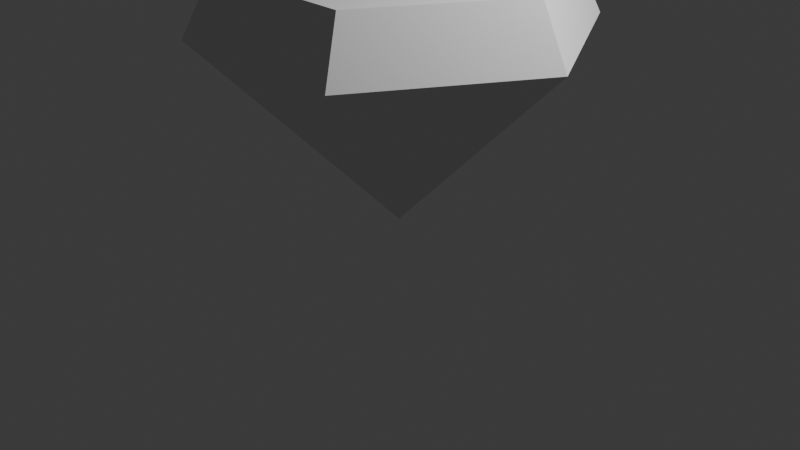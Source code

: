 # Source: diamond.blend  (saved by Blender 4.5.90; exported with 4.5.12 LTS)
import bpy
from mathutils import Matrix  # noqa: F401  (used for matrix-valued properties, if any)

bpy.ops.wm.read_factory_settings(use_empty=True)
scene = bpy.context.scene
scene.name = 'Scene'

# ---- collections
col_collection = bpy.data.collections.new('Collection'); scene.collection.children.link(col_collection)

# ---- world
world_world = bpy.data.worlds.new('World'); scene.world = world_world
world_world.use_nodes = True; world_world.node_tree.nodes.clear()
_N = world_world.node_tree.nodes; _L = world_world.node_tree.links
n0 = _N.new('ShaderNodeOutputWorld'); n0.name = 'World Output'; n0.location = (200, 100)
n1 = _N.new('ShaderNodeBackground'); n1.name = 'Background'; n1.location = (-200, 100)
n1.inputs[0].default_value = (0.05088, 0.05088, 0.05088, 1.0)
_L.new(n1.outputs[0], n0.inputs[0])
n0.is_active_output = True
world_world.color = (0.05088, 0.05088, 0.05088)
world_world.sun_shadow_jitter_overblur = 0.0

# ---- cameras
cam_camera = bpy.data.cameras.new('Camera')
cam_camera.clip_end = 100.0
cam_camera.ortho_scale = 7.314

# ---- lights
light_light = bpy.data.lights.new('Light', 'POINT')
light_light.energy = 1000.0
light_light.shadow_soft_size = 0.1

# ---- meshes
me_plane_001 = bpy.data.meshes.new('Plane.001')
me_plane_001.from_pydata([(-0.002581, 1.352e-07, 2.606), (-1.703, 1.352e-07, 2.606), (-2.003, 1.352e-07, 2.006), (-1.003, 1.352e-07, 1.006), (-2.003, 1.352e-07, 2.006), (0.0, 0.0, 0.0), (-0.001291, -0.002235, 2.606), (-0.8513, -1.474, 2.606), (-1.001, -1.734, 2.006), (-0.5013, -0.8683, 1.006), (-1.001, -1.734, 2.006), (0.0, 0.0, 0.0), (0.00129, -0.002235, 2.606), (0.8513, -1.474, 2.606), (1.001, -1.734, 2.006), (0.5013, -0.8683, 1.006), (1.001, -1.734, 2.006), (0.0, 0.0, 0.0), (0.002581, -1.35e-07, 2.606), (1.703, 1.362e-08, 2.606), (2.003, 3.985e-08, 2.006), (1.003, -4.757e-08, 1.006), (2.003, 3.985e-08, 2.006), (0.0, 0.0, 0.0), (0.001291, 0.002235, 2.606), (0.8513, 1.474, 2.606), (1.001, 1.734, 2.006), (0.5013, 0.8683, 1.006), (1.001, 1.734, 2.006), (0.0, 0.0, 0.0), (-0.00129, 0.002235, 2.606), (-0.8513, 1.474, 2.606), (-1.001, 1.734, 2.006), (-0.5013, 0.8683, 1.006), (-1.001, 1.734, 2.006), (0.0, 0.0, 0.0)], [], [(2, 8, 7, 1), (8, 14, 13, 7), (14, 20, 19, 13), (20, 26, 25, 19), (26, 32, 31, 25), (32, 2, 1, 31), (1, 7, 6, 0), (7, 13, 12, 6), (13, 19, 18, 12), (19, 25, 24, 18), (25, 31, 30, 24), (31, 1, 0, 30), (3, 9, 10, 4), (9, 15, 16, 10), (15, 21, 22, 16), (21, 27, 28, 22), (27, 33, 34, 28), (33, 3, 4, 34), (4, 10, 8, 2), (10, 16, 14, 8), (16, 22, 20, 14), (22, 28, 26, 20), (28, 34, 32, 26), (34, 4, 2, 32), (5, 11, 9, 3), (11, 17, 15, 9), (17, 23, 21, 15), (23, 29, 27, 21), (29, 35, 33, 27), (35, 5, 3, 33)])
_uv = me_plane_001.uv_layers.new(name='UVMap')
_uv.uv.foreach_set('vector', [0.0, 2.006, 0.1667, 2.006, 0.1667, 2.606, 0.0, 2.606, 0.1667, 2.006, 0.3333, 2.006, 0.3333, 2.606, 0.1667, 2.606, 0.3333, 2.006, 0.5, 2.006, 0.5, 2.606, 0.3333, 2.606, 0.5, 2.006, 0.6667, 2.006, 0.6667, 2.606, 0.5, 2.606, 0.6667, 2.006, 0.8333, 2.006, 0.8333, 2.606, 0.6667, 2.606, 0.8333, 2.006, 1.0, 2.006, 1.0, 2.606, 0.8333, 2.606, 0.0, 2.606, 0.1667, 2.606, 0.1667, 2.606, 0.0, 2.606, 0.1667, 2.606, 0.3333, 2.606, 0.3333, 2.606, 0.1667, 2.606, 0.3333, 2.606, 0.5, 2.606, 0.5, 2.606, 0.3333, 2.606, 0.5, 2.606, 0.6667, 2.606, 0.6667, 2.606, 0.5, 2.606, 0.6667, 2.606, 0.8333, 2.606, 0.8333, 2.606, 0.6667, 2.606, 0.8333, 2.606, 1.0, 2.606, 1.0, 2.606, 0.8333, 2.606, 0.0, 1.006, 0.1667, 1.006, 0.1667, 2.006, 0.0, 2.006, 0.1667, 1.006, 0.3333, 1.006, 0.3333, 2.006, 0.1667, 2.006, 0.3333, 1.006, 0.5, 1.006, 0.5, 2.006, 0.3333, 2.006, 0.5, 1.006, 0.6667, 1.006, 0.6667, 2.006, 0.5, 2.006, 0.6667, 1.006, 0.8333, 1.006, 0.8333, 2.006, 0.6667, 2.006, 0.8333, 1.006, 1.0, 1.006, 1.0, 2.006, 0.8333, 2.006, 0.0, 2.006, 0.1667, 2.006, 0.1667, 2.006, 0.0, 2.006, 0.1667, 2.006, 0.3333, 2.006, 0.3333, 2.006, 0.1667, 2.006, 0.3333, 2.006, 0.5, 2.006, 0.5, 2.006, 0.3333, 2.006, 0.5, 2.006, 0.6667, 2.006, 0.6667, 2.006, 0.5, 2.006, 0.6667, 2.006, 0.8333, 2.006, 0.8333, 2.006, 0.6667, 2.006, 0.8333, 2.006, 1.0, 2.006, 1.0, 2.006, 0.8333, 2.006, 0.0, 0.0, 0.1667, 0.0, 0.1667, 1.006, 0.0, 1.006, 0.1667, 0.0, 0.3333, 0.0, 0.3333, 1.006, 0.1667, 1.006, 0.3333, 0.0, 0.5, 0.0, 0.5, 1.006, 0.3333, 1.006, 0.5, 0.0, 0.6667, 0.0, 0.6667, 1.006, 0.5, 1.006, 0.6667, 0.0, 0.8333, 0.0, 0.8333, 1.006, 0.6667, 1.006, 0.8333, 0.0, 1.0, 0.0, 1.0, 1.006, 0.8333, 1.006])
me_plane_001.update()

# ---- objects
ob_light = bpy.data.objects.new('Light', light_light)
ob_camera = bpy.data.objects.new('Camera', cam_camera)
ob_plane = bpy.data.objects.new('Plane', me_plane_001)

# ---- transforms, parenting, visibility, modifiers, constraints
ob_light.location = (4.076, 1.005, 5.904)
ob_light.rotation_euler = (0.6503, 0.05522, 1.866)
ob_light.lock_rotations_4d = False
ob_light.empty_display_type = 'ARROWS'
ob_light.color = (0.0, 0.0, 0.0, 0.0)
ob_light.lineart.crease_threshold = 0.0
ob_camera.location = (7.359, -6.926, 4.958)
ob_camera.rotation_euler = (1.109, 0.0, 0.8149)
ob_camera.lock_rotations_4d = False
ob_camera.empty_display_type = 'ARROWS'
ob_camera.color = (0.0, 0.0, 0.0, 0.0)
ob_camera.display_type = 'WIRE'
ob_camera.lineart.crease_threshold = 0.0
ob_plane.location = (0.0, 0.0, 0.0)

# ---- collection membership
col_collection.objects.link(ob_light)
col_collection.objects.link(ob_camera)
col_collection.objects.link(ob_plane)

# ---- scene / render settings (as saved in the file)
scene.camera = ob_camera
scene.frame_start = 1; scene.frame_end = 250; scene.frame_set(42)
scene.render.engine = 'BLENDER_EEVEE_NEXT'
bpy.context.view_layer.update()
